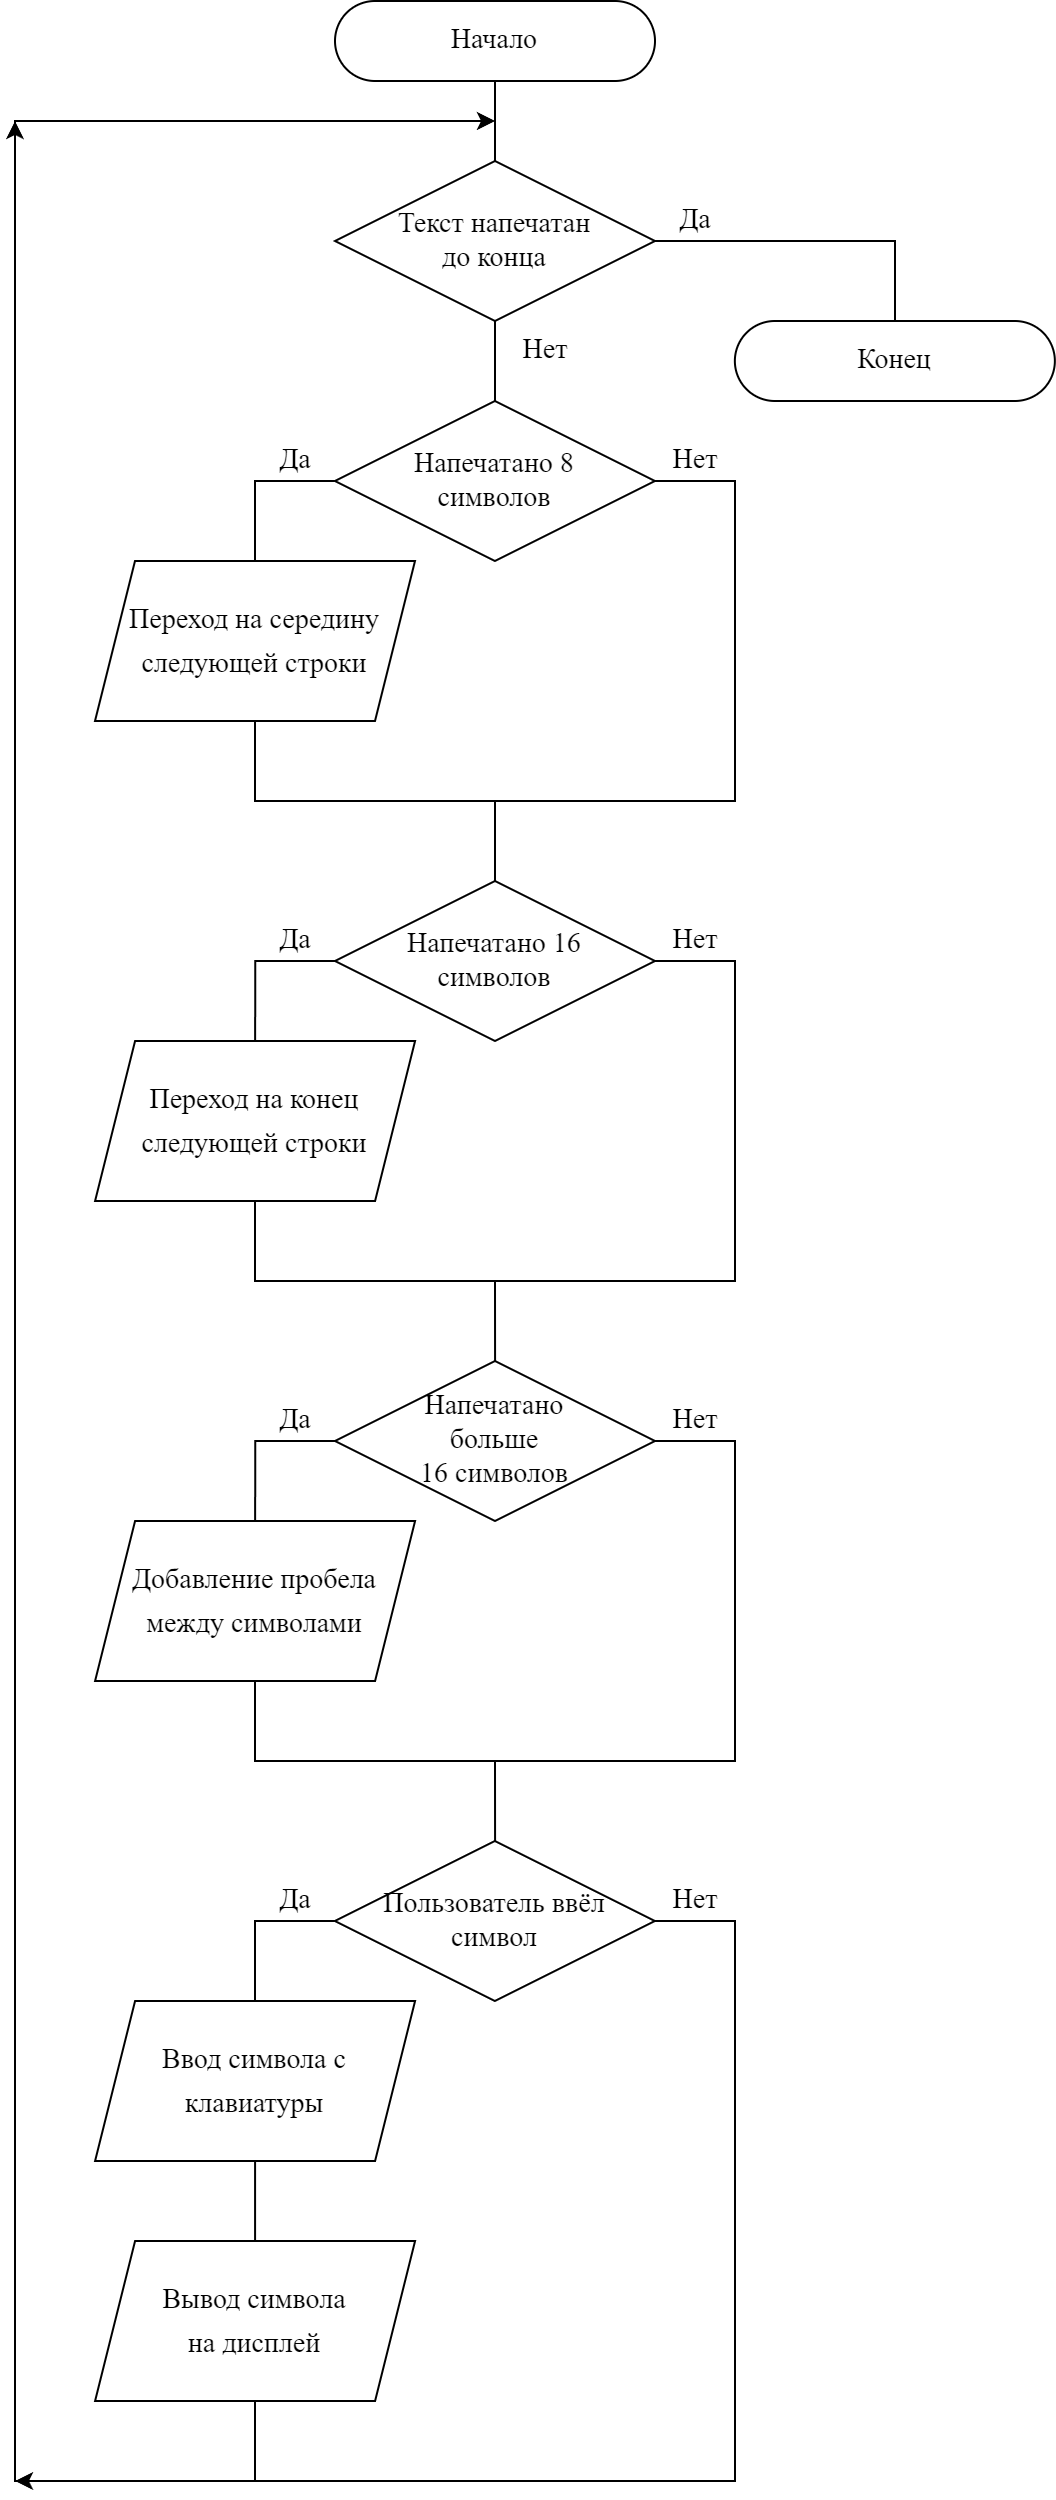

The diagram above was exported from draw.io. Its source (the exported page's mxGraphModel, read from the mxfile embedded in the PNG):
<mxGraphModel dx="1152" dy="1282" grid="1" gridSize="10" guides="1" tooltips="1" connect="1" arrows="1" fold="1" page="1" pageScale="1" pageWidth="827" pageHeight="1169" math="0" shadow="0">
  <root>
    <mxCell id="0" />
    <mxCell id="1" parent="0" />
    <mxCell id="TN4_XS_R7PfL9M2IgM6P-24" value="" style="edgeStyle=orthogonalEdgeStyle;rounded=0;orthogonalLoop=1;jettySize=auto;html=1;endArrow=none;endFill=0;" edge="1" parent="1" source="TN4_XS_R7PfL9M2IgM6P-15" target="TN4_XS_R7PfL9M2IgM6P-18">
      <mxGeometry relative="1" as="geometry" />
    </mxCell>
    <mxCell id="TN4_XS_R7PfL9M2IgM6P-15" value="Начало" style="rounded=1;whiteSpace=wrap;html=1;arcSize=50;fontFamily=Times New Roman;fontStyle=0;fontSize=14;" vertex="1" parent="1">
      <mxGeometry x="200" y="40" width="160" height="40" as="geometry" />
    </mxCell>
    <mxCell id="TN4_XS_R7PfL9M2IgM6P-16" value="" style="edgeStyle=orthogonalEdgeStyle;rounded=0;orthogonalLoop=1;jettySize=auto;html=1;endArrow=none;endFill=0;" edge="1" source="TN4_XS_R7PfL9M2IgM6P-18" parent="1">
      <mxGeometry relative="1" as="geometry">
        <mxPoint x="280" y="240" as="targetPoint" />
      </mxGeometry>
    </mxCell>
    <mxCell id="TN4_XS_R7PfL9M2IgM6P-17" style="edgeStyle=orthogonalEdgeStyle;rounded=0;orthogonalLoop=1;jettySize=auto;html=1;endArrow=none;endFill=0;" edge="1" source="TN4_XS_R7PfL9M2IgM6P-18" parent="1" target="TN4_XS_R7PfL9M2IgM6P-58">
      <mxGeometry relative="1" as="geometry">
        <mxPoint x="480" y="200" as="targetPoint" />
        <Array as="points">
          <mxPoint x="480" y="160" />
        </Array>
      </mxGeometry>
    </mxCell>
    <mxCell id="TN4_XS_R7PfL9M2IgM6P-18" value="Текст напечатан&lt;br&gt;до конца" style="rhombus;whiteSpace=wrap;html=1;fontSize=14;fontFamily=Times New Roman;fontStyle=0" vertex="1" parent="1">
      <mxGeometry x="200" y="120" width="160" height="80" as="geometry" />
    </mxCell>
    <mxCell id="TN4_XS_R7PfL9M2IgM6P-19" style="edgeStyle=orthogonalEdgeStyle;rounded=0;orthogonalLoop=1;jettySize=auto;html=1;endArrow=classic;endFill=1;" edge="1" parent="1">
      <mxGeometry relative="1" as="geometry">
        <mxPoint x="280.0000000000002" y="100" as="targetPoint" />
        <Array as="points">
          <mxPoint x="40" y="1280" />
          <mxPoint x="40" y="100" />
        </Array>
        <mxPoint x="280" y="1280" as="sourcePoint" />
      </mxGeometry>
    </mxCell>
    <mxCell id="TN4_XS_R7PfL9M2IgM6P-21" value="Нет" style="text;html=1;align=center;verticalAlign=middle;resizable=0;points=[];autosize=1;strokeColor=none;fillColor=none;fontSize=14;fontFamily=Times New Roman;" vertex="1" parent="1">
      <mxGeometry x="280" y="200" width="50" height="30" as="geometry" />
    </mxCell>
    <mxCell id="TN4_XS_R7PfL9M2IgM6P-22" value="Да" style="text;html=1;align=center;verticalAlign=middle;resizable=0;points=[];autosize=1;strokeColor=none;fillColor=none;fontSize=14;fontFamily=Times New Roman;" vertex="1" parent="1">
      <mxGeometry x="360" y="135" width="40" height="30" as="geometry" />
    </mxCell>
    <mxCell id="TN4_XS_R7PfL9M2IgM6P-25" style="edgeStyle=orthogonalEdgeStyle;rounded=0;jumpStyle=arc;jumpSize=6;orthogonalLoop=1;jettySize=auto;html=1;fontFamily=Times New Roman;fontSize=14;endArrow=none;endFill=0;" edge="1" source="TN4_XS_R7PfL9M2IgM6P-27" parent="1">
      <mxGeometry relative="1" as="geometry">
        <mxPoint x="160.03" y="320" as="targetPoint" />
        <Array as="points">
          <mxPoint x="159.96000000000006" y="280" />
        </Array>
      </mxGeometry>
    </mxCell>
    <mxCell id="TN4_XS_R7PfL9M2IgM6P-26" style="edgeStyle=orthogonalEdgeStyle;rounded=0;jumpStyle=arc;jumpSize=6;orthogonalLoop=1;jettySize=auto;html=1;fontFamily=Times New Roman;fontSize=14;endArrow=none;endFill=0;" edge="1" source="TN4_XS_R7PfL9M2IgM6P-27" parent="1">
      <mxGeometry relative="1" as="geometry">
        <mxPoint x="280" y="480" as="targetPoint" />
        <Array as="points">
          <mxPoint x="400" y="280" />
          <mxPoint x="400" y="440" />
          <mxPoint x="280" y="440" />
        </Array>
      </mxGeometry>
    </mxCell>
    <mxCell id="TN4_XS_R7PfL9M2IgM6P-27" value="Напечатано 8&lt;br&gt;символов" style="rhombus;whiteSpace=wrap;html=1;fontSize=14;fontFamily=Times New Roman;fontStyle=0" vertex="1" parent="1">
      <mxGeometry x="199.96000000000006" y="240" width="160" height="80" as="geometry" />
    </mxCell>
    <mxCell id="TN4_XS_R7PfL9M2IgM6P-28" value="Нет" style="text;html=1;align=center;verticalAlign=middle;resizable=0;points=[];autosize=1;strokeColor=none;fillColor=none;fontSize=14;fontFamily=Times New Roman;" vertex="1" parent="1">
      <mxGeometry x="359.96000000000004" y="260" width="40" height="20" as="geometry" />
    </mxCell>
    <mxCell id="TN4_XS_R7PfL9M2IgM6P-29" value="Да" style="text;html=1;align=center;verticalAlign=middle;resizable=0;points=[];autosize=1;strokeColor=none;fillColor=none;fontSize=14;fontFamily=Times New Roman;" vertex="1" parent="1">
      <mxGeometry x="164.96000000000006" y="260" width="30" height="20" as="geometry" />
    </mxCell>
    <mxCell id="TN4_XS_R7PfL9M2IgM6P-32" style="edgeStyle=orthogonalEdgeStyle;rounded=0;orthogonalLoop=1;jettySize=auto;html=1;endArrow=none;endFill=0;" edge="1" parent="1" source="TN4_XS_R7PfL9M2IgM6P-31">
      <mxGeometry relative="1" as="geometry">
        <mxPoint x="280" y="440" as="targetPoint" />
        <Array as="points">
          <mxPoint x="160" y="440" />
        </Array>
      </mxGeometry>
    </mxCell>
    <mxCell id="TN4_XS_R7PfL9M2IgM6P-31" value="&lt;div style=&quot;line-height: 22px;&quot;&gt;Переход на середину следующей строки&lt;/div&gt;" style="shape=parallelogram;perimeter=parallelogramPerimeter;whiteSpace=wrap;html=1;fixedSize=1;fontFamily=Times New Roman;fontStyle=0;fontSize=14;" vertex="1" parent="1">
      <mxGeometry x="79.99999999999977" y="320" width="160" height="80" as="geometry" />
    </mxCell>
    <mxCell id="TN4_XS_R7PfL9M2IgM6P-33" style="edgeStyle=orthogonalEdgeStyle;rounded=0;jumpStyle=arc;jumpSize=6;orthogonalLoop=1;jettySize=auto;html=1;fontFamily=Times New Roman;fontSize=14;endArrow=none;endFill=0;" edge="1" parent="1" source="TN4_XS_R7PfL9M2IgM6P-35">
      <mxGeometry relative="1" as="geometry">
        <mxPoint x="160.06999999999996" y="560" as="targetPoint" />
        <Array as="points">
          <mxPoint x="160.00000000000006" y="520" />
        </Array>
      </mxGeometry>
    </mxCell>
    <mxCell id="TN4_XS_R7PfL9M2IgM6P-34" style="edgeStyle=orthogonalEdgeStyle;rounded=0;jumpStyle=arc;jumpSize=6;orthogonalLoop=1;jettySize=auto;html=1;fontFamily=Times New Roman;fontSize=14;endArrow=none;endFill=0;" edge="1" parent="1" source="TN4_XS_R7PfL9M2IgM6P-35">
      <mxGeometry relative="1" as="geometry">
        <mxPoint x="280.04" y="720" as="targetPoint" />
        <Array as="points">
          <mxPoint x="400.04" y="520" />
          <mxPoint x="400.04" y="680" />
          <mxPoint x="280.04" y="680" />
        </Array>
      </mxGeometry>
    </mxCell>
    <mxCell id="TN4_XS_R7PfL9M2IgM6P-35" value="Напечатано 16&lt;br&gt;символов" style="rhombus;whiteSpace=wrap;html=1;fontSize=14;fontFamily=Times New Roman;fontStyle=0" vertex="1" parent="1">
      <mxGeometry x="200.00000000000006" y="480" width="160" height="80" as="geometry" />
    </mxCell>
    <mxCell id="TN4_XS_R7PfL9M2IgM6P-36" value="Нет" style="text;html=1;align=center;verticalAlign=middle;resizable=0;points=[];autosize=1;strokeColor=none;fillColor=none;fontSize=14;fontFamily=Times New Roman;" vertex="1" parent="1">
      <mxGeometry x="360.00000000000006" y="500" width="40" height="20" as="geometry" />
    </mxCell>
    <mxCell id="TN4_XS_R7PfL9M2IgM6P-37" value="Да" style="text;html=1;align=center;verticalAlign=middle;resizable=0;points=[];autosize=1;strokeColor=none;fillColor=none;fontSize=14;fontFamily=Times New Roman;" vertex="1" parent="1">
      <mxGeometry x="165.00000000000006" y="500" width="30" height="20" as="geometry" />
    </mxCell>
    <mxCell id="TN4_XS_R7PfL9M2IgM6P-38" style="edgeStyle=orthogonalEdgeStyle;rounded=0;orthogonalLoop=1;jettySize=auto;html=1;endArrow=none;endFill=0;" edge="1" parent="1" source="TN4_XS_R7PfL9M2IgM6P-39">
      <mxGeometry relative="1" as="geometry">
        <mxPoint x="280.04" y="680" as="targetPoint" />
        <Array as="points">
          <mxPoint x="160.04" y="680" />
        </Array>
      </mxGeometry>
    </mxCell>
    <mxCell id="TN4_XS_R7PfL9M2IgM6P-39" value="&lt;div style=&quot;line-height: 22px;&quot;&gt;Переход на конец следующей строки&lt;/div&gt;" style="shape=parallelogram;perimeter=parallelogramPerimeter;whiteSpace=wrap;html=1;fixedSize=1;fontFamily=Times New Roman;fontStyle=0;fontSize=14;" vertex="1" parent="1">
      <mxGeometry x="80.03999999999976" y="560" width="160" height="80" as="geometry" />
    </mxCell>
    <mxCell id="TN4_XS_R7PfL9M2IgM6P-40" style="edgeStyle=orthogonalEdgeStyle;rounded=0;jumpStyle=arc;jumpSize=6;orthogonalLoop=1;jettySize=auto;html=1;fontFamily=Times New Roman;fontSize=14;endArrow=none;endFill=0;" edge="1" parent="1" source="TN4_XS_R7PfL9M2IgM6P-42">
      <mxGeometry relative="1" as="geometry">
        <mxPoint x="160.06999999999994" y="800" as="targetPoint" />
        <Array as="points">
          <mxPoint x="160.00000000000006" y="760" />
        </Array>
      </mxGeometry>
    </mxCell>
    <mxCell id="TN4_XS_R7PfL9M2IgM6P-41" style="edgeStyle=orthogonalEdgeStyle;rounded=0;jumpStyle=arc;jumpSize=6;orthogonalLoop=1;jettySize=auto;html=1;fontFamily=Times New Roman;fontSize=14;endArrow=none;endFill=0;" edge="1" parent="1" source="TN4_XS_R7PfL9M2IgM6P-42">
      <mxGeometry relative="1" as="geometry">
        <mxPoint x="280.03999999999996" y="960" as="targetPoint" />
        <Array as="points">
          <mxPoint x="400.04" y="760" />
          <mxPoint x="400.04" y="920" />
          <mxPoint x="280.04" y="920" />
        </Array>
      </mxGeometry>
    </mxCell>
    <mxCell id="TN4_XS_R7PfL9M2IgM6P-42" value="Напечатано&lt;br&gt;больше&lt;br&gt;16 символов" style="rhombus;whiteSpace=wrap;html=1;fontSize=14;fontFamily=Times New Roman;fontStyle=0" vertex="1" parent="1">
      <mxGeometry x="200.00000000000006" y="720" width="160" height="80" as="geometry" />
    </mxCell>
    <mxCell id="TN4_XS_R7PfL9M2IgM6P-43" value="Нет" style="text;html=1;align=center;verticalAlign=middle;resizable=0;points=[];autosize=1;strokeColor=none;fillColor=none;fontSize=14;fontFamily=Times New Roman;" vertex="1" parent="1">
      <mxGeometry x="360.00000000000006" y="740" width="40" height="20" as="geometry" />
    </mxCell>
    <mxCell id="TN4_XS_R7PfL9M2IgM6P-44" value="Да" style="text;html=1;align=center;verticalAlign=middle;resizable=0;points=[];autosize=1;strokeColor=none;fillColor=none;fontSize=14;fontFamily=Times New Roman;" vertex="1" parent="1">
      <mxGeometry x="165.00000000000006" y="740" width="30" height="20" as="geometry" />
    </mxCell>
    <mxCell id="TN4_XS_R7PfL9M2IgM6P-45" style="edgeStyle=orthogonalEdgeStyle;rounded=0;orthogonalLoop=1;jettySize=auto;html=1;endArrow=none;endFill=0;" edge="1" parent="1" source="TN4_XS_R7PfL9M2IgM6P-46">
      <mxGeometry relative="1" as="geometry">
        <mxPoint x="280.03999999999996" y="920" as="targetPoint" />
        <Array as="points">
          <mxPoint x="160.04" y="920" />
        </Array>
      </mxGeometry>
    </mxCell>
    <mxCell id="TN4_XS_R7PfL9M2IgM6P-46" value="&lt;div style=&quot;line-height: 22px;&quot;&gt;Добавление пробела между символами&lt;/div&gt;" style="shape=parallelogram;perimeter=parallelogramPerimeter;whiteSpace=wrap;html=1;fixedSize=1;fontFamily=Times New Roman;fontStyle=0;fontSize=14;" vertex="1" parent="1">
      <mxGeometry x="80.03999999999976" y="800" width="160" height="80" as="geometry" />
    </mxCell>
    <mxCell id="TN4_XS_R7PfL9M2IgM6P-47" value="" style="endArrow=classic;html=1;rounded=0;" edge="1" parent="1">
      <mxGeometry width="50" height="50" relative="1" as="geometry">
        <mxPoint x="90" y="1280" as="sourcePoint" />
        <mxPoint x="40" y="1280" as="targetPoint" />
      </mxGeometry>
    </mxCell>
    <mxCell id="TN4_XS_R7PfL9M2IgM6P-48" value="" style="endArrow=classic;html=1;rounded=0;" edge="1" parent="1">
      <mxGeometry width="50" height="50" relative="1" as="geometry">
        <mxPoint x="40" y="140" as="sourcePoint" />
        <mxPoint x="40" y="100" as="targetPoint" />
      </mxGeometry>
    </mxCell>
    <mxCell id="TN4_XS_R7PfL9M2IgM6P-49" style="edgeStyle=orthogonalEdgeStyle;rounded=0;jumpStyle=arc;jumpSize=6;orthogonalLoop=1;jettySize=auto;html=1;fontFamily=Times New Roman;fontSize=14;endArrow=none;endFill=0;" edge="1" source="TN4_XS_R7PfL9M2IgM6P-51" parent="1">
      <mxGeometry relative="1" as="geometry">
        <mxPoint x="160" y="1040" as="targetPoint" />
        <Array as="points">
          <mxPoint x="159.93000000000006" y="1000" />
        </Array>
      </mxGeometry>
    </mxCell>
    <mxCell id="TN4_XS_R7PfL9M2IgM6P-50" style="edgeStyle=orthogonalEdgeStyle;rounded=0;jumpStyle=arc;jumpSize=6;orthogonalLoop=1;jettySize=auto;html=1;fontFamily=Times New Roman;fontSize=14;endArrow=none;endFill=0;" edge="1" source="TN4_XS_R7PfL9M2IgM6P-51" parent="1">
      <mxGeometry relative="1" as="geometry">
        <mxPoint x="280" y="1280" as="targetPoint" />
        <Array as="points">
          <mxPoint x="399.93000000000006" y="1000" />
        </Array>
      </mxGeometry>
    </mxCell>
    <mxCell id="TN4_XS_R7PfL9M2IgM6P-51" value="Пользователь ввёл&lt;br&gt;символ" style="rhombus;whiteSpace=wrap;html=1;fontSize=14;fontFamily=Times New Roman;fontStyle=0" vertex="1" parent="1">
      <mxGeometry x="199.93000000000006" y="960" width="160" height="80" as="geometry" />
    </mxCell>
    <mxCell id="TN4_XS_R7PfL9M2IgM6P-52" value="Нет" style="text;html=1;align=center;verticalAlign=middle;resizable=0;points=[];autosize=1;strokeColor=none;fillColor=none;fontSize=14;fontFamily=Times New Roman;" vertex="1" parent="1">
      <mxGeometry x="359.93000000000006" y="980" width="40" height="20" as="geometry" />
    </mxCell>
    <mxCell id="TN4_XS_R7PfL9M2IgM6P-53" value="Да" style="text;html=1;align=center;verticalAlign=middle;resizable=0;points=[];autosize=1;strokeColor=none;fillColor=none;fontSize=14;fontFamily=Times New Roman;" vertex="1" parent="1">
      <mxGeometry x="164.93000000000006" y="980" width="30" height="20" as="geometry" />
    </mxCell>
    <mxCell id="TN4_XS_R7PfL9M2IgM6P-54" value="" style="edgeStyle=orthogonalEdgeStyle;rounded=0;orthogonalLoop=1;jettySize=auto;html=1;endArrow=none;endFill=0;" edge="1" parent="1" source="TN4_XS_R7PfL9M2IgM6P-55" target="TN4_XS_R7PfL9M2IgM6P-56">
      <mxGeometry relative="1" as="geometry" />
    </mxCell>
    <mxCell id="TN4_XS_R7PfL9M2IgM6P-55" value="&lt;div style=&quot;line-height: 22px;&quot;&gt;Ввод символа с клавиатуры&lt;/div&gt;" style="shape=parallelogram;perimeter=parallelogramPerimeter;whiteSpace=wrap;html=1;fixedSize=1;fontFamily=Times New Roman;fontStyle=0;fontSize=14;" vertex="1" parent="1">
      <mxGeometry x="80.0399999999998" y="1040" width="160" height="80" as="geometry" />
    </mxCell>
    <mxCell id="TN4_XS_R7PfL9M2IgM6P-57" style="edgeStyle=orthogonalEdgeStyle;rounded=0;orthogonalLoop=1;jettySize=auto;html=1;endArrow=none;endFill=0;" edge="1" parent="1" source="TN4_XS_R7PfL9M2IgM6P-56">
      <mxGeometry relative="1" as="geometry">
        <mxPoint x="280" y="1280" as="targetPoint" />
        <Array as="points">
          <mxPoint x="160" y="1280" />
          <mxPoint x="220" y="1280" />
        </Array>
      </mxGeometry>
    </mxCell>
    <mxCell id="TN4_XS_R7PfL9M2IgM6P-56" value="&lt;div style=&quot;line-height: 22px;&quot;&gt;Вывод символа&lt;/div&gt;&lt;div style=&quot;line-height: 22px;&quot;&gt;на дисплей&lt;/div&gt;" style="shape=parallelogram;perimeter=parallelogramPerimeter;whiteSpace=wrap;html=1;fixedSize=1;fontFamily=Times New Roman;fontStyle=0;fontSize=14;" vertex="1" parent="1">
      <mxGeometry x="80.0399999999998" y="1160" width="160" height="80" as="geometry" />
    </mxCell>
    <mxCell id="TN4_XS_R7PfL9M2IgM6P-58" value="Конец" style="rounded=1;whiteSpace=wrap;html=1;arcSize=50;fontFamily=Times New Roman;fontStyle=0;fontSize=14;" vertex="1" parent="1">
      <mxGeometry x="399.93" y="200" width="160" height="40" as="geometry" />
    </mxCell>
  </root>
</mxGraphModel>